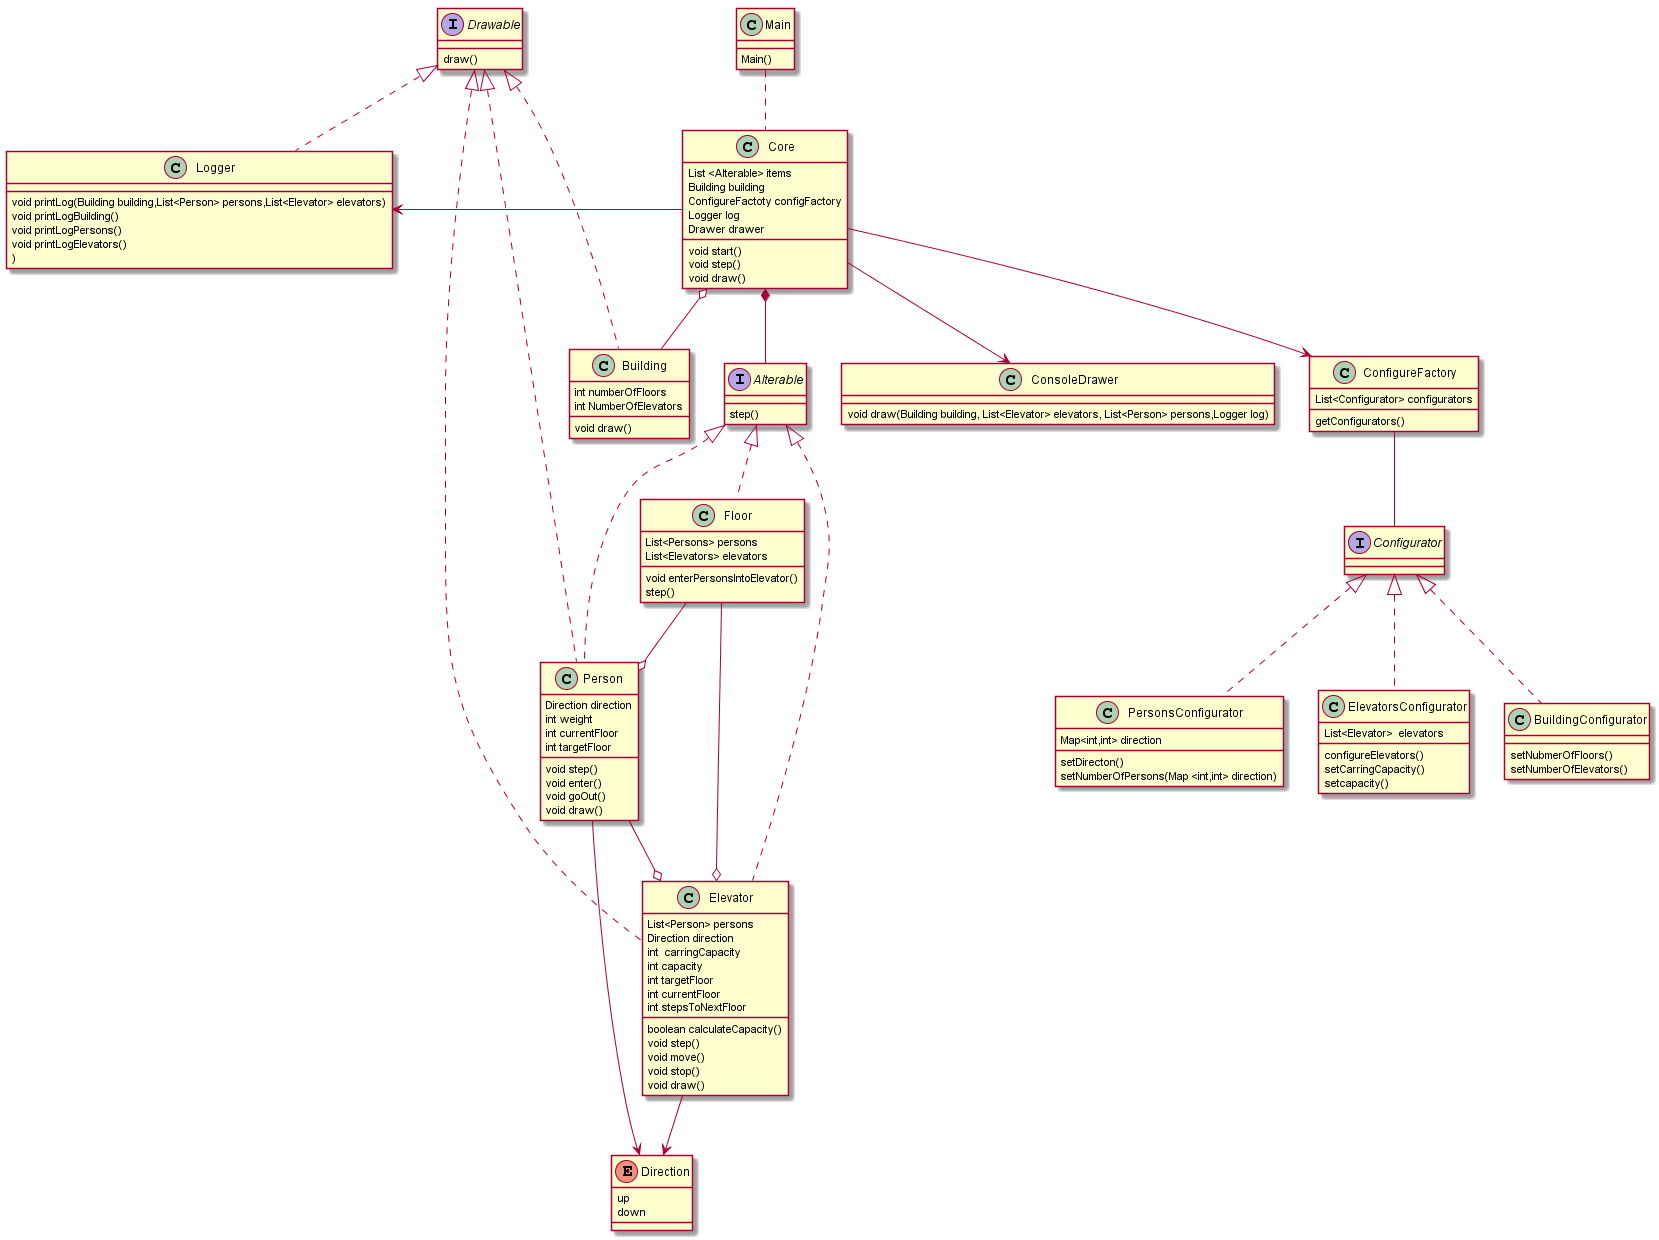

The diagram above was rendered by PlantUML. Its source (embedded in the PNG):
@startuml
Main..Core

Core -left>Logger
Core -->ConsoleDrawer
Core -->ConfigureFactory
Core o--Building
ConfigureFactory--Configurator
Configurator<|..BuildingConfigurator
Configurator<|..PersonsConfigurator
Configurator<|..ElevatorsConfigurator
Drawable<|..Person
Drawable<|..Building
Drawable<|..Elevator
Drawable<|.. Logger
Alterable<|..Elevator
Alterable<|..Person
Alterable<|..Floor
Core *--Alterable
Floor--o Person
Floor --o Elevator
Person--o Elevator
Person-->Direction
Elevator-->Direction
class Main{
 Main()
}
class ConsoleDrawer{
 void draw(Building building, List<Elevator> elevators, List<Person> persons,Logger log)
}
class Elevator{
List<Person> persons
Direction direction
int  carringCapacity
int capacity
int targetFloor
int currentFloor
int stepsToNextFloor
boolean calculateCapacity()
void step()
void move()
void stop()
void draw()
}
class Person{
Direction direction
int weight
int currentFloor
int targetFloor
void step()
void enter()
void goOut()
void draw()
}
class Building{
int numberOfFloors
int NumberOfElevators
void draw()
}
class Core{
List <Alterable> items
Building building
ConfigureFactoty configFactory
Logger log
Drawer drawer
void start()
void step()
void draw()
}
class Logger{
void printLog(Building building,List<Person> persons,List<Elevator> elevators)
void printLogBuilding()
void printLogPersons()
void printLogElevators()
)
}
interface Configurator{
}
class BuildingConfigurator{
setNubmerOfFloors()
setNumberOfElevators()
}
class PersonsConfigurator{
Map<int,int> direction
setDirecton()
setNumberOfPersons(Map <int,int> direction)
}
class ElevatorsConfigurator{
List<Elevator>  elevators
configureElevators()
setCarringCapacity()
setcapacity()
}
class ConfigureFactory{
List<Configurator> configurators
getConfigurators()
}
class Floor{
List<Persons> persons
List<Elevators> elevators
void enterPersonsIntoElevator()
step()
}
interface Drawable{
draw()
}
interface Alterable{
step()
}

enum Direction{
up
down
}
@enduml